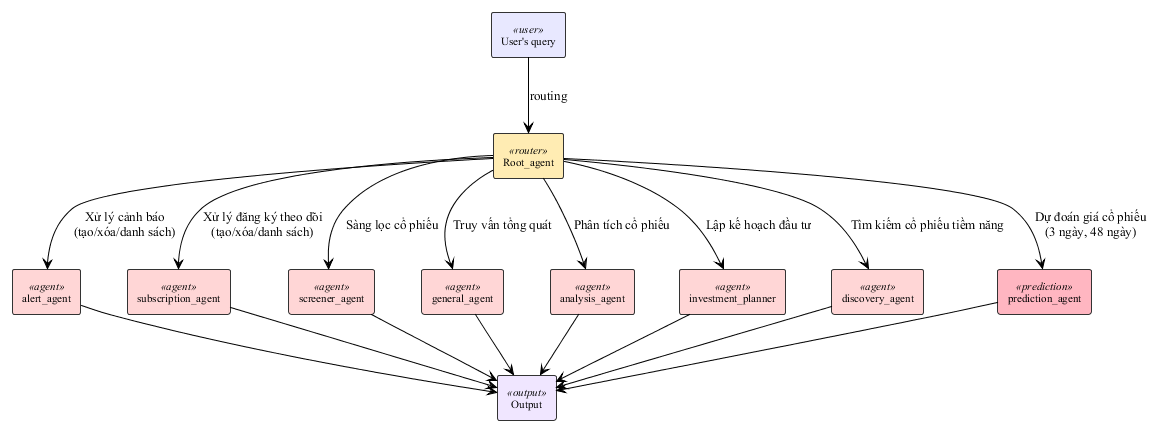

The diagram above was rendered by PlantUML. Its source (embedded in the PNG):
@startuml agent_system_architecture_with_prediction
!theme plain
skinparam backgroundColor #FFFFFF
skinparam shadowing false
skinparam defaultFontName "Times New Roman"


skinparam rectangle {
    BackgroundColor<<user>> #E8E8FF
    BackgroundColor<<router>> #FFECB3
    BackgroundColor<<agent>> #FFD6D6
    BackgroundColor<<prediction>> #FFB6C1
    BackgroundColor<<output>> #F0E6FF
    BorderColor #333333
    FontSize 11
}

rectangle "User's query" as query <<user>>
rectangle "Root_agent" as root <<router>>
rectangle "Output" as output <<output>>

rectangle "alert_agent" as alert <<agent>>
rectangle "subscription_agent" as subscription <<agent>>
rectangle "screener_agent" as screener <<agent>>
rectangle "general_agent" as general <<agent>>
rectangle "analysis_agent" as analysis <<agent>>
rectangle "investment_planner" as investment <<agent>>
rectangle "discovery_agent" as discovery <<agent>>
rectangle "prediction_agent" as prediction <<prediction>>

query --> root : "routing"

root --> alert : "Xử lý cảnh báo\n(tạo/xóa/danh sách)"
root --> subscription : "Xử lý đăng ký theo dõi\n(tạo/xóa/danh sách)"
root --> screener : "Sàng lọc cổ phiếu"
root --> general : "Truy vấn tổng quát"
root --> analysis : "Phân tích cổ phiếu"
root --> investment : "Lập kế hoạch đầu tư"
root --> discovery : "Tìm kiếm cổ phiếu tiềm năng"
root --> prediction : "Dự đoán giá cổ phiếu\n(3 ngày, 48 ngày)"

alert --> output
subscription --> output
screener --> output
general --> output
analysis --> output
investment --> output
discovery --> output
prediction --> output

@enduml